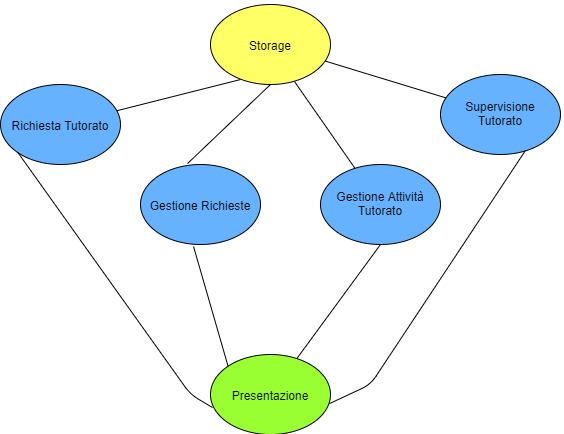

The diagram above was exported from draw.io. Its source (the exported page's mxGraphModel, read from the mxfile embedded in the PNG):
<mxGraphModel dx="1108" dy="401" grid="1" gridSize="10" guides="1" tooltips="1" connect="1" arrows="1" fold="1" page="1" pageScale="1" pageWidth="1920" pageHeight="1200" math="0" shadow="0">
  <root>
    <mxCell id="0" />
    <mxCell id="1" parent="0" />
    <mxCell id="hnHwoGF8_7_gaVSImP8g-2" value="Presentazione" style="rounded=1;whiteSpace=wrap;html=1;" parent="1" vertex="1">
      <mxGeometry x="500" y="60" width="120" height="60" as="geometry" />
    </mxCell>
    <mxCell id="hnHwoGF8_7_gaVSImP8g-3" value="" style="endArrow=none;html=1;" parent="1" edge="1">
      <mxGeometry width="50" height="50" relative="1" as="geometry">
        <mxPoint x="220" y="140" as="sourcePoint" />
        <mxPoint x="950" y="140" as="targetPoint" />
      </mxGeometry>
    </mxCell>
    <mxCell id="hnHwoGF8_7_gaVSImP8g-4" value="Layer I" style="text;html=1;align=center;verticalAlign=middle;resizable=0;points=[];;autosize=1;" parent="1" vertex="1">
      <mxGeometry x="890" y="110" width="50" height="20" as="geometry" />
    </mxCell>
    <mxCell id="hnHwoGF8_7_gaVSImP8g-5" value="" style="endArrow=none;html=1;" parent="1" edge="1">
      <mxGeometry width="50" height="50" relative="1" as="geometry">
        <mxPoint x="559.5" y="170" as="sourcePoint" />
        <mxPoint x="559.5" y="120" as="targetPoint" />
      </mxGeometry>
    </mxCell>
    <mxCell id="hnHwoGF8_7_gaVSImP8g-6" value="" style="endArrow=none;html=1;" parent="1" edge="1">
      <mxGeometry width="50" height="50" relative="1" as="geometry">
        <mxPoint x="270" y="170" as="sourcePoint" />
        <mxPoint x="870" y="170" as="targetPoint" />
      </mxGeometry>
    </mxCell>
    <mxCell id="hnHwoGF8_7_gaVSImP8g-7" value="" style="endArrow=none;html=1;" parent="1" edge="1">
      <mxGeometry width="50" height="50" relative="1" as="geometry">
        <mxPoint x="270" y="200" as="sourcePoint" />
        <mxPoint x="270" y="170" as="targetPoint" />
      </mxGeometry>
    </mxCell>
    <mxCell id="hnHwoGF8_7_gaVSImP8g-8" value="Richiesta Tutorato" style="rounded=1;whiteSpace=wrap;html=1;" parent="1" vertex="1">
      <mxGeometry x="210" y="200" width="120" height="60" as="geometry" />
    </mxCell>
    <mxCell id="hnHwoGF8_7_gaVSImP8g-9" value="" style="endArrow=none;html=1;" parent="1" edge="1">
      <mxGeometry width="50" height="50" relative="1" as="geometry">
        <mxPoint x="470" y="200" as="sourcePoint" />
        <mxPoint x="470" y="170" as="targetPoint" />
      </mxGeometry>
    </mxCell>
    <mxCell id="hnHwoGF8_7_gaVSImP8g-10" value="Gestione Richieste" style="rounded=1;whiteSpace=wrap;html=1;" parent="1" vertex="1">
      <mxGeometry x="410" y="200" width="120" height="60" as="geometry" />
    </mxCell>
    <mxCell id="hnHwoGF8_7_gaVSImP8g-11" value="" style="endArrow=none;html=1;" parent="1" edge="1">
      <mxGeometry width="50" height="50" relative="1" as="geometry">
        <mxPoint x="660" y="200" as="sourcePoint" />
        <mxPoint x="660" y="170" as="targetPoint" />
      </mxGeometry>
    </mxCell>
    <mxCell id="hnHwoGF8_7_gaVSImP8g-12" value="Gestione Attività Tutorato" style="rounded=1;whiteSpace=wrap;html=1;" parent="1" vertex="1">
      <mxGeometry x="605" y="200" width="120" height="60" as="geometry" />
    </mxCell>
    <mxCell id="hnHwoGF8_7_gaVSImP8g-13" value="" style="endArrow=none;html=1;" parent="1" edge="1">
      <mxGeometry width="50" height="50" relative="1" as="geometry">
        <mxPoint x="870" y="200" as="sourcePoint" />
        <mxPoint x="870" y="170" as="targetPoint" />
      </mxGeometry>
    </mxCell>
    <mxCell id="hnHwoGF8_7_gaVSImP8g-14" value="Supervisione Tutorato" style="rounded=1;whiteSpace=wrap;html=1;" parent="1" vertex="1">
      <mxGeometry x="810" y="200" width="120" height="60" as="geometry" />
    </mxCell>
    <mxCell id="hnHwoGF8_7_gaVSImP8g-15" value="" style="endArrow=none;html=1;exitX=0.1;exitY=0.033;exitDx=0;exitDy=0;exitPerimeter=0;" parent="1" edge="1" source="hnHwoGF8_7_gaVSImP8g-29">
      <mxGeometry width="50" height="50" relative="1" as="geometry">
        <mxPoint x="520" y="460" as="sourcePoint" />
        <mxPoint x="520" y="260" as="targetPoint" />
      </mxGeometry>
    </mxCell>
    <mxCell id="hnHwoGF8_7_gaVSImP8g-16" value="" style="endArrow=none;html=1;exitX=0.917;exitY=0;exitDx=0;exitDy=0;exitPerimeter=0;" parent="1" edge="1" source="hnHwoGF8_7_gaVSImP8g-29">
      <mxGeometry width="50" height="50" relative="1" as="geometry">
        <mxPoint x="620" y="300" as="sourcePoint" />
        <mxPoint x="620" y="260" as="targetPoint" />
      </mxGeometry>
    </mxCell>
    <mxCell id="hnHwoGF8_7_gaVSImP8g-18" value="" style="endArrow=none;html=1;" parent="1" edge="1">
      <mxGeometry width="50" height="50" relative="1" as="geometry">
        <mxPoint x="220" y="400" as="sourcePoint" />
        <mxPoint x="950" y="400" as="targetPoint" />
      </mxGeometry>
    </mxCell>
    <mxCell id="hnHwoGF8_7_gaVSImP8g-21" value="" style="endArrow=none;html=1;" parent="1" edge="1">
      <mxGeometry width="50" height="50" relative="1" as="geometry">
        <mxPoint x="270" y="440" as="sourcePoint" />
        <mxPoint x="270" y="260" as="targetPoint" />
      </mxGeometry>
    </mxCell>
    <mxCell id="hnHwoGF8_7_gaVSImP8g-22" value="" style="endArrow=none;html=1;" parent="1" edge="1">
      <mxGeometry width="50" height="50" relative="1" as="geometry">
        <mxPoint x="870" y="440" as="sourcePoint" />
        <mxPoint x="870" y="260" as="targetPoint" />
      </mxGeometry>
    </mxCell>
    <mxCell id="hnHwoGF8_7_gaVSImP8g-24" value="Layer II" style="text;html=1;align=center;verticalAlign=middle;resizable=0;points=[];;autosize=1;" parent="1" vertex="1">
      <mxGeometry x="890" y="370" width="60" height="20" as="geometry" />
    </mxCell>
    <mxCell id="hnHwoGF8_7_gaVSImP8g-25" value="" style="endArrow=none;html=1;" parent="1" edge="1">
      <mxGeometry width="50" height="50" relative="1" as="geometry">
        <mxPoint x="270" y="440" as="sourcePoint" />
        <mxPoint x="590" y="440" as="targetPoint" />
      </mxGeometry>
    </mxCell>
    <mxCell id="hnHwoGF8_7_gaVSImP8g-26" value="" style="endArrow=none;html=1;" parent="1" edge="1">
      <mxGeometry width="50" height="50" relative="1" as="geometry">
        <mxPoint x="590" y="440" as="sourcePoint" />
        <mxPoint x="870" y="440" as="targetPoint" />
      </mxGeometry>
    </mxCell>
    <mxCell id="hnHwoGF8_7_gaVSImP8g-29" value="Storager" style="rounded=1;whiteSpace=wrap;html=1;" parent="1" vertex="1">
      <mxGeometry x="510" y="470" width="120" height="60" as="geometry" />
    </mxCell>
    <mxCell id="hnHwoGF8_7_gaVSImP8g-30" value="Layer III" style="text;html=1;align=center;verticalAlign=middle;resizable=0;points=[];;autosize=1;" parent="1" vertex="1">
      <mxGeometry x="890" y="500" width="60" height="20" as="geometry" />
    </mxCell>
    <mxCell id="hnHwoGF8_7_gaVSImP8g-31" value="Storage" style="ellipse;whiteSpace=wrap;html=1;fillColor=#FFFF66;" parent="1" vertex="1">
      <mxGeometry x="310" y="670" width="120" height="80" as="geometry" />
    </mxCell>
    <mxCell id="hnHwoGF8_7_gaVSImP8g-32" value="" style="endArrow=none;html=1;exitX=0.25;exitY=0.938;exitDx=0;exitDy=0;exitPerimeter=0;" parent="1" source="hnHwoGF8_7_gaVSImP8g-31" target="hnHwoGF8_7_gaVSImP8g-33" edge="1">
      <mxGeometry width="50" height="50" relative="1" as="geometry">
        <mxPoint x="280" y="790" as="sourcePoint" />
        <mxPoint x="330" y="740" as="targetPoint" />
      </mxGeometry>
    </mxCell>
    <mxCell id="hnHwoGF8_7_gaVSImP8g-33" value="Richiesta Tutorato" style="ellipse;whiteSpace=wrap;html=1;fillColor=#66B2FF;" parent="1" vertex="1">
      <mxGeometry x="100" y="750" width="120" height="80" as="geometry" />
    </mxCell>
    <mxCell id="hnHwoGF8_7_gaVSImP8g-39" value="" style="endArrow=none;html=1;" parent="1" source="hnHwoGF8_7_gaVSImP8g-31" target="hnHwoGF8_7_gaVSImP8g-40" edge="1">
      <mxGeometry width="50" height="50" relative="1" as="geometry">
        <mxPoint x="630" y="790" as="sourcePoint" />
        <mxPoint x="430" y="710" as="targetPoint" />
        <Array as="points" />
      </mxGeometry>
    </mxCell>
    <mxCell id="hnHwoGF8_7_gaVSImP8g-40" value="Supervisione Tutorato" style="ellipse;whiteSpace=wrap;html=1;fillColor=#66B2FF;" parent="1" vertex="1">
      <mxGeometry x="540" y="740" width="120" height="80" as="geometry" />
    </mxCell>
    <mxCell id="hnHwoGF8_7_gaVSImP8g-41" value="Gestione Richieste" style="ellipse;whiteSpace=wrap;html=1;fillColor=#66B2FF;" parent="1" vertex="1">
      <mxGeometry x="240" y="830" width="120" height="80" as="geometry" />
    </mxCell>
    <mxCell id="hnHwoGF8_7_gaVSImP8g-42" value="Gestione Attività Tutorato" style="ellipse;whiteSpace=wrap;html=1;fillColor=#66B2FF;" parent="1" vertex="1">
      <mxGeometry x="420" y="830" width="120" height="80" as="geometry" />
    </mxCell>
    <mxCell id="hnHwoGF8_7_gaVSImP8g-48" value="Presentazione" style="ellipse;whiteSpace=wrap;html=1;fillColor=#99FF33;" parent="1" vertex="1">
      <mxGeometry x="310" y="1020" width="120" height="80" as="geometry" />
    </mxCell>
    <mxCell id="hnHwoGF8_7_gaVSImP8g-50" value="" style="endArrow=none;html=1;entryX=0.5;entryY=1;entryDx=0;entryDy=0;" parent="1" source="hnHwoGF8_7_gaVSImP8g-48" target="hnHwoGF8_7_gaVSImP8g-42" edge="1">
      <mxGeometry width="50" height="50" relative="1" as="geometry">
        <mxPoint x="515" y="1080" as="sourcePoint" />
        <mxPoint x="565" y="1030" as="targetPoint" />
      </mxGeometry>
    </mxCell>
    <mxCell id="hnHwoGF8_7_gaVSImP8g-51" value="" style="endArrow=none;html=1;entryX=0;entryY=1;entryDx=0;entryDy=0;exitX=0.017;exitY=0.663;exitDx=0;exitDy=0;exitPerimeter=0;" parent="1" source="hnHwoGF8_7_gaVSImP8g-48" target="hnHwoGF8_7_gaVSImP8g-33" edge="1">
      <mxGeometry width="50" height="50" relative="1" as="geometry">
        <mxPoint x="170" y="1270" as="sourcePoint" />
        <mxPoint x="220" y="1220" as="targetPoint" />
        <Array as="points">
          <mxPoint x="290" y="1060" />
        </Array>
      </mxGeometry>
    </mxCell>
    <mxCell id="hnHwoGF8_7_gaVSImP8g-54" value="" style="endArrow=none;html=1;exitX=0.392;exitY=-0.012;exitDx=0;exitDy=0;exitPerimeter=0;" parent="1" edge="1" source="hnHwoGF8_7_gaVSImP8g-41">
      <mxGeometry width="50" height="50" relative="1" as="geometry">
        <mxPoint x="370" y="790" as="sourcePoint" />
        <mxPoint x="370" y="750" as="targetPoint" />
      </mxGeometry>
    </mxCell>
    <mxCell id="hnHwoGF8_7_gaVSImP8g-56" value="" style="endArrow=none;html=1;entryX=0.442;entryY=1.025;entryDx=0;entryDy=0;entryPerimeter=0;exitX=0;exitY=0;exitDx=0;exitDy=0;" parent="1" edge="1" target="hnHwoGF8_7_gaVSImP8g-41" source="hnHwoGF8_7_gaVSImP8g-48">
      <mxGeometry width="50" height="50" relative="1" as="geometry">
        <mxPoint x="340" y="1120" as="sourcePoint" />
        <mxPoint x="315" y="1020" as="targetPoint" />
      </mxGeometry>
    </mxCell>
    <mxCell id="hnHwoGF8_7_gaVSImP8g-59" value="" style="endArrow=none;html=1;entryX=0.708;entryY=0.95;entryDx=0;entryDy=0;entryPerimeter=0;exitX=0.992;exitY=0.613;exitDx=0;exitDy=0;exitPerimeter=0;" parent="1" target="hnHwoGF8_7_gaVSImP8g-40" edge="1" source="hnHwoGF8_7_gaVSImP8g-48">
      <mxGeometry width="50" height="50" relative="1" as="geometry">
        <mxPoint x="437.5" y="1142" as="sourcePoint" />
        <mxPoint x="630" y="810" as="targetPoint" />
        <Array as="points">
          <mxPoint x="470" y="1050" />
        </Array>
      </mxGeometry>
    </mxCell>
    <mxCell id="1Yx4mSf8PIlZNA1prwHr-1" value="" style="endArrow=none;html=1;entryX=0.7;entryY=0.963;entryDx=0;entryDy=0;entryPerimeter=0;" edge="1" parent="1" source="hnHwoGF8_7_gaVSImP8g-42" target="hnHwoGF8_7_gaVSImP8g-31">
      <mxGeometry width="50" height="50" relative="1" as="geometry">
        <mxPoint x="390" y="840" as="sourcePoint" />
        <mxPoint x="440" y="790" as="targetPoint" />
      </mxGeometry>
    </mxCell>
  </root>
</mxGraphModel>